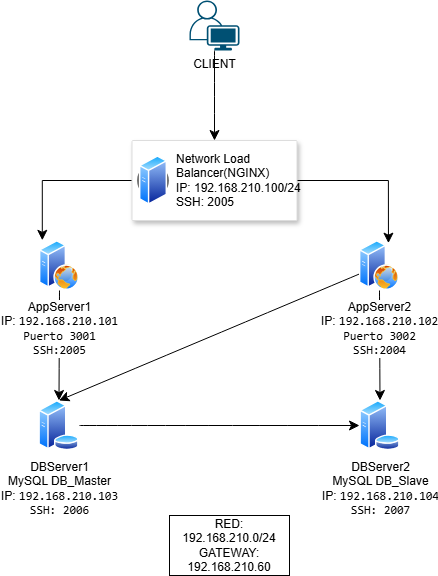

The diagram above was exported from draw.io. Its source (the exported page's mxGraphModel, read from the mxfile embedded in the PNG):
<mxGraphModel dx="1042" dy="614" grid="1" gridSize="10" guides="1" tooltips="1" connect="1" arrows="1" fold="1" page="1" pageScale="1" pageWidth="827" pageHeight="1169" math="0" shadow="0">
  <root>
    <mxCell id="0" />
    <mxCell id="1" parent="0" />
    <mxCell id="2Od4p0tEYRuj52oDKK8z-9" style="edgeStyle=none;curved=1;rounded=0;orthogonalLoop=1;jettySize=auto;html=1;entryX=0.5;entryY=0;entryDx=0;entryDy=0;fontSize=12;startSize=8;endSize=8;" parent="1" source="2Od4p0tEYRuj52oDKK8z-2" target="2Od4p0tEYRuj52oDKK8z-3" edge="1">
      <mxGeometry relative="1" as="geometry" />
    </mxCell>
    <mxCell id="2Od4p0tEYRuj52oDKK8z-2" value="CLIENT" style="points=[[0.35,0,0],[0.98,0.51,0],[1,0.71,0],[0.67,1,0],[0,0.795,0],[0,0.65,0]];verticalLabelPosition=bottom;sketch=0;html=1;verticalAlign=top;aspect=fixed;align=center;pointerEvents=1;shape=mxgraph.cisco19.user;fillColor=#005073;strokeColor=none;" parent="1" vertex="1">
      <mxGeometry x="280" y="70" width="50" height="50" as="geometry" />
    </mxCell>
    <mxCell id="2Od4p0tEYRuj52oDKK8z-13" style="rounded=0;orthogonalLoop=1;jettySize=auto;html=1;fontSize=12;startSize=8;endSize=8;entryX=0.07;entryY=-0.004;entryDx=0;entryDy=0;entryPerimeter=0;edgeStyle=orthogonalEdgeStyle;" parent="1" source="2Od4p0tEYRuj52oDKK8z-3" target="2Od4p0tEYRuj52oDKK8z-5" edge="1">
      <mxGeometry relative="1" as="geometry">
        <mxPoint x="120" y="250" as="targetPoint" />
      </mxGeometry>
    </mxCell>
    <mxCell id="2Od4p0tEYRuj52oDKK8z-14" style="edgeStyle=orthogonalEdgeStyle;rounded=0;orthogonalLoop=1;jettySize=auto;html=1;entryX=0.75;entryY=0;entryDx=0;entryDy=0;fontSize=12;startSize=8;endSize=8;" parent="1" source="2Od4p0tEYRuj52oDKK8z-3" target="2Od4p0tEYRuj52oDKK8z-6" edge="1">
      <mxGeometry relative="1" as="geometry" />
    </mxCell>
    <mxCell id="2Od4p0tEYRuj52oDKK8z-3" value="" style="strokeColor=#dddddd;fillColor=#FFFFFF;shadow=1;strokeWidth=1;rounded=1;absoluteArcSize=1;arcSize=2;" parent="1" vertex="1">
      <mxGeometry x="222.5" y="210" width="165" height="80" as="geometry" />
    </mxCell>
    <mxCell id="2Od4p0tEYRuj52oDKK8z-4" value="Network Load&lt;br&gt;Balancer(NGINX)&lt;br&gt;IP: 192.168.210.100/24&lt;div&gt;SSH: 2005&lt;/div&gt;" style="sketch=0;dashed=0;connectable=0;html=1;fillColor=#757575;strokeColor=none;shape=mxgraph.gcp2.network_load_balancer;part=1;labelPosition=right;verticalLabelPosition=middle;align=left;verticalAlign=middle;spacingLeft=5;fontSize=12;" parent="2Od4p0tEYRuj52oDKK8z-3" vertex="1">
      <mxGeometry y="0.5" width="32" height="32" relative="1" as="geometry">
        <mxPoint x="5" y="-16" as="offset" />
      </mxGeometry>
    </mxCell>
    <mxCell id="2Od4p0tEYRuj52oDKK8z-10" value="" style="image;aspect=fixed;perimeter=ellipsePerimeter;html=1;align=center;shadow=0;dashed=0;spacingTop=3;image=img/lib/active_directory/generic_server.svg;" parent="2Od4p0tEYRuj52oDKK8z-3" vertex="1">
      <mxGeometry x="7.5" y="15" width="28.000000000000004" height="50" as="geometry" />
    </mxCell>
    <mxCell id="2Od4p0tEYRuj52oDKK8z-15" style="edgeStyle=none;curved=1;rounded=0;orthogonalLoop=1;jettySize=auto;html=1;fontSize=12;startSize=8;endSize=8;" parent="1" source="2Od4p0tEYRuj52oDKK8z-5" target="2Od4p0tEYRuj52oDKK8z-7" edge="1">
      <mxGeometry relative="1" as="geometry" />
    </mxCell>
    <mxCell id="2Od4p0tEYRuj52oDKK8z-5" value="AppServer1&lt;br&gt;IP: &lt;code data-end=&quot;2762&quot; data-start=&quot;2745&quot;&gt;192.168.210.101&lt;/code&gt;&lt;div&gt;&lt;code data-end=&quot;2762&quot; data-start=&quot;2745&quot;&gt;Puerto 3001&lt;br&gt;SSH:2005&lt;/code&gt;&lt;/div&gt;" style="image;aspect=fixed;perimeter=ellipsePerimeter;html=1;align=center;shadow=0;dashed=0;spacingTop=3;image=img/lib/active_directory/web_server.svg;" parent="1" vertex="1">
      <mxGeometry x="130" y="310" width="40" height="50" as="geometry" />
    </mxCell>
    <mxCell id="2Od4p0tEYRuj52oDKK8z-16" style="edgeStyle=none;curved=1;rounded=0;orthogonalLoop=1;jettySize=auto;html=1;entryX=0.5;entryY=0;entryDx=0;entryDy=0;fontSize=12;startSize=8;endSize=8;" parent="1" source="2Od4p0tEYRuj52oDKK8z-6" target="2Od4p0tEYRuj52oDKK8z-7" edge="1">
      <mxGeometry relative="1" as="geometry" />
    </mxCell>
    <mxCell id="2Od4p0tEYRuj52oDKK8z-18" value="" style="edgeStyle=none;curved=1;rounded=0;orthogonalLoop=1;jettySize=auto;html=1;fontSize=12;startSize=8;endSize=8;" parent="1" source="2Od4p0tEYRuj52oDKK8z-6" target="2Od4p0tEYRuj52oDKK8z-8" edge="1">
      <mxGeometry relative="1" as="geometry" />
    </mxCell>
    <mxCell id="2Od4p0tEYRuj52oDKK8z-6" value="AppServer2&lt;br&gt;IP: &lt;code data-end=&quot;2762&quot; data-start=&quot;2745&quot;&gt;192.168.210.102&lt;br&gt;Puerto 3002&lt;/code&gt;&lt;div&gt;&lt;code data-end=&quot;2762&quot; data-start=&quot;2745&quot;&gt;SSH:2004&lt;/code&gt;&lt;/div&gt;" style="image;aspect=fixed;perimeter=ellipsePerimeter;html=1;align=center;shadow=0;dashed=0;spacingTop=3;image=img/lib/active_directory/web_server.svg;" parent="1" vertex="1">
      <mxGeometry x="450" y="310" width="40" height="50" as="geometry" />
    </mxCell>
    <mxCell id="2Od4p0tEYRuj52oDKK8z-17" style="edgeStyle=none;curved=1;rounded=0;orthogonalLoop=1;jettySize=auto;html=1;entryX=0;entryY=0.5;entryDx=0;entryDy=0;fontSize=12;startSize=8;endSize=8;" parent="1" source="2Od4p0tEYRuj52oDKK8z-7" target="2Od4p0tEYRuj52oDKK8z-8" edge="1">
      <mxGeometry relative="1" as="geometry" />
    </mxCell>
    <mxCell id="2Od4p0tEYRuj52oDKK8z-7" value="DBServer1&lt;br&gt;MySQL DB_Master&lt;br&gt;IP: &lt;code data-end=&quot;2762&quot; data-start=&quot;2745&quot;&gt;192.168.210.103&lt;br&gt;SSH: 2006&lt;/code&gt;" style="image;aspect=fixed;perimeter=ellipsePerimeter;html=1;align=center;shadow=0;dashed=0;spacingTop=3;image=img/lib/active_directory/database_server.svg;" parent="1" vertex="1">
      <mxGeometry x="129" y="470" width="41" height="50" as="geometry" />
    </mxCell>
    <mxCell id="2Od4p0tEYRuj52oDKK8z-8" value="DBServer2&lt;br&gt;MySQL DB_Slave&lt;br&gt;IP: &lt;code data-end=&quot;2762&quot; data-start=&quot;2745&quot;&gt;192.168.210.104&lt;br&gt;SSH: 2007&lt;/code&gt;" style="image;aspect=fixed;perimeter=ellipsePerimeter;html=1;align=center;shadow=0;dashed=0;spacingTop=3;image=img/lib/active_directory/database_server.svg;" parent="1" vertex="1">
      <mxGeometry x="450" y="470" width="41" height="50" as="geometry" />
    </mxCell>
    <mxCell id="2Od4p0tEYRuj52oDKK8z-19" value="RED: 192.168.210.0/24&lt;br&gt;GATEWAY: 192.168.210.60" style="whiteSpace=wrap;html=1;" parent="1" vertex="1">
      <mxGeometry x="260" y="585" width="120" height="60" as="geometry" />
    </mxCell>
  </root>
</mxGraphModel>